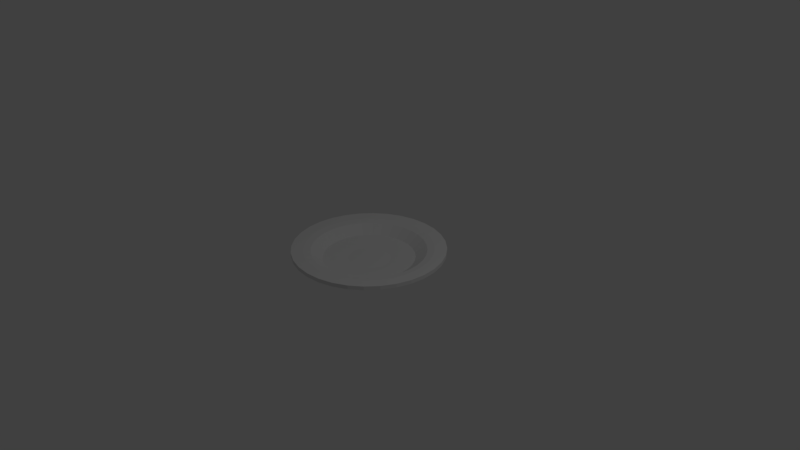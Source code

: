 # Source: Chuwa.blend  (saved by Blender 2.79.0; exported with 4.5.12 LTS)
import bpy
from mathutils import Matrix  # noqa: F401  (used for matrix-valued properties, if any)

bpy.ops.wm.read_factory_settings(use_empty=True)
scene = bpy.context.scene
scene.name = 'Scene'

# ---- collections
col_collection_1 = bpy.data.collections.new('Collection 1'); scene.collection.children.link(col_collection_1)

# ---- world
world_world = bpy.data.worlds.new('World'); scene.world = world_world
world_world.color = (0.05088, 0.05088, 0.05088)
world_world.use_sun_shadow = False
world_world.sun_shadow_jitter_overblur = 0.0
world_world.cycles.sampling_method = 'MANUAL'

# ---- cameras
cam_camera = bpy.data.cameras.new('Camera')
cam_camera.clip_end = 100.0
cam_camera.lens = 35.0
cam_camera.sensor_width = 32.0
cam_camera.sensor_height = 18.0
cam_camera.ortho_scale = 7.314
cam_camera.dof.focus_distance = 0.0
cam_camera.dof.aperture_fstop = 128.0

# ---- lights
light_lamp = bpy.data.lights.new('Lamp', 'POINT')
light_lamp.transmission_factor = 0.0
light_lamp.cutoff_distance = 30.0
light_lamp.energy = 100.0
light_lamp.shadow_buffer_clip_start = 1.001
light_lamp.shadow_soft_size = 0.1
light_lamp.shadow_maximum_resolution = 0.006
light_lamp.use_absolute_resolution = True

# ---- meshes
me_cylinder = bpy.data.meshes.new('Cylinder')
me_cylinder.from_pydata([(0.0, 1.0, 0.04882), (0.0, 1.0, 0.1), (0.1951, 0.9808, 0.04882), (0.1951, 0.9808, 0.1), (0.3827, 0.9239, 0.04882), (0.3827, 0.9239, 0.1), (0.5556, 0.8315, 0.04882), (0.5556, 0.8315, 0.1), (0.7071, 0.7071, 0.04882), (0.7071, 0.7071, 0.1), (0.8315, 0.5556, 0.04882), (0.8315, 0.5556, 0.1), (0.9239, 0.3827, 0.04882), (0.9239, 0.3827, 0.1), (0.9808, 0.1951, 0.04882), (0.9808, 0.1951, 0.1), (1.0, 7.55e-08, 0.04882), (1.0, 7.55e-08, 0.1), (0.9808, -0.1951, 0.04882), (0.9808, -0.1951, 0.1), (0.9239, -0.3827, 0.04882), (0.9239, -0.3827, 0.1), (0.8315, -0.5556, 0.04882), (0.8315, -0.5556, 0.1), (0.7071, -0.7071, 0.04882), (0.7071, -0.7071, 0.1), (0.5556, -0.8315, 0.04882), (0.5556, -0.8315, 0.1), (0.3827, -0.9239, 0.04882), (0.3827, -0.9239, 0.1), (0.1951, -0.9808, 0.04882), (0.1951, -0.9808, 0.1), (-3.258e-07, -1.0, 0.04882), (-3.258e-07, -1.0, 0.1), (-0.1951, -0.9808, 0.04882), (-0.1951, -0.9808, 0.1), (-0.3827, -0.9239, 0.04882), (-0.3827, -0.9239, 0.1), (-0.5556, -0.8315, 0.04882), (-0.5556, -0.8315, 0.1), (-0.7071, -0.7071, 0.04882), (-0.7071, -0.7071, 0.1), (-0.8315, -0.5556, 0.04882), (-0.8315, -0.5556, 0.1), (-0.9239, -0.3827, 0.04882), (-0.9239, -0.3827, 0.1), (-0.9808, -0.1951, 0.04882), (-0.9808, -0.1951, 0.1), (-1.0, 9.656e-07, 0.04882), (-1.0, 9.656e-07, 0.1), (-0.9808, 0.1951, 0.04882), (-0.9808, 0.1951, 0.1), (-0.9239, 0.3827, 0.04882), (-0.9239, 0.3827, 0.1), (-0.8315, 0.5556, 0.04882), (-0.8315, 0.5556, 0.1), (-0.7071, 0.7071, 0.04882), (-0.7071, 0.7071, 0.1), (-0.5556, 0.8315, 0.04882), (-0.5556, 0.8315, 0.1), (-0.3827, 0.9239, 0.04882), (-0.3827, 0.9239, 0.1), (-0.1951, 0.9808, 0.04882), (-0.1951, 0.9808, 0.1), (3.019e-08, 0.7483, 0.07467), (0.146, 0.7339, 0.07467), (0.2864, 0.6914, 0.07467), (0.4157, 0.6222, 0.07467), (0.5291, 0.5291, 0.07467), (0.6222, 0.4157, 0.07467), (0.6914, 0.2864, 0.07467), (0.7339, 0.146, 0.07467), (0.7483, 1.297e-07, 0.07467), (0.7339, -0.146, 0.07467), (0.6914, -0.2864, 0.07467), (0.6222, -0.4157, 0.07467), (0.5291, -0.5291, 0.07467), (0.4157, -0.6222, 0.07467), (0.2864, -0.6914, 0.07467), (0.146, -0.7339, 0.07467), (-2.136e-07, -0.7483, 0.07467), (-0.146, -0.7339, 0.07467), (-0.2864, -0.6914, 0.07467), (-0.4157, -0.6222, 0.07467), (-0.5291, -0.5291, 0.07467), (-0.6222, -0.4157, 0.07467), (-0.6914, -0.2864, 0.07467), (-0.7339, -0.146, 0.07467), (-0.7483, 7.957e-07, 0.07467), (-0.7339, 0.146, 0.07467), (-0.6914, 0.2864, 0.07467), (-0.6222, 0.4157, 0.07467), (-0.5291, 0.5291, 0.07467), (-0.4157, 0.6222, 0.07467), (-0.2864, 0.6914, 0.07467), (-0.146, 0.7339, 0.07467), (8.832e-08, 0.2762, -0.05646), (0.05387, 0.2708, -0.05646), (0.1057, 0.2551, -0.05646), (0.1534, 0.2296, -0.05646), (0.1953, 0.1953, -0.05646), (0.2296, 0.1534, -0.05646), (0.2551, 0.1057, -0.05646), (0.2708, 0.05387, -0.05646), (0.2762, 2.42e-07, -0.05646), (0.2708, -0.05387, -0.05646), (0.2551, -0.1057, -0.05646), (0.2296, -0.1534, -0.05646), (0.1953, -0.1953, -0.05646), (0.1534, -0.2296, -0.05646), (0.1057, -0.2551, -0.05646), (0.05387, -0.2708, -0.05646), (-1.661e-09, -0.2762, -0.05646), (-0.05387, -0.2708, -0.05646), (-0.1057, -0.2551, -0.05646), (-0.1534, -0.2296, -0.05646), (-0.1953, -0.1953, -0.05646), (-0.2296, -0.1534, -0.05646), (-0.2551, -0.1057, -0.05646), (-0.2708, -0.05387, -0.05646), (-0.2762, 4.878e-07, -0.05646), (-0.2708, 0.05388, -0.05646), (-0.2551, 0.1057, -0.05646), (-0.2296, 0.1534, -0.05646), (-0.1953, 0.1953, -0.05646), (-0.1534, 0.2296, -0.05646), (-0.1057, 0.2551, -0.05646), (-0.05387, 0.2708, -0.05646), (9.909e-08, 3.061e-07, -0.05646), (-0.2646, 0.6389, -0.1), (-0.3842, 0.575, -0.1), (-0.489, 0.489, -0.1), (-0.575, 0.3842, -0.1), (-0.6389, 0.2646, -0.1), (-0.6782, 0.1349, -0.1), (-0.6915, 7.626e-07, -0.1), (-0.6782, -0.1349, -0.1), (-0.6389, -0.2646, -0.1), (-0.575, -0.3842, -0.1), (-0.489, -0.489, -0.1), (-0.3842, -0.575, -0.1), (-0.2646, -0.6389, -0.1), (-0.1349, -0.6782, -0.1), (-1.904e-07, -0.6915, -0.1), (0.1349, -0.6782, -0.1), (0.2646, -0.6389, -0.1), (0.3842, -0.575, -0.1), (0.489, -0.489, -0.1), (0.575, -0.3842, -0.1), (0.6389, -0.2646, -0.1), (0.6782, -0.1349, -0.1), (0.6915, 1.471e-07, -0.1), (0.6782, 0.1349, -0.1), (0.6389, 0.2646, -0.1), (0.575, 0.3842, -0.1), (0.489, 0.489, -0.1), (0.3842, 0.575, -0.1), (0.2646, 0.6389, -0.1), (0.1349, 0.6782, -0.1), (3.495e-08, 0.6915, -0.1), (-0.1349, 0.6782, -0.1), (-0.1098, 0.2651, -0.07462), (-0.1594, 0.2386, -0.07462), (-0.2029, 0.2029, -0.07462), (-0.2386, 0.1594, -0.07462), (-0.2651, 0.1098, -0.07462), (-0.2814, 0.05598, -0.07462), (-0.2869, 5.002e-07, -0.07462), (-0.2814, -0.05598, -0.07462), (-0.2651, -0.1098, -0.07462), (-0.2386, -0.1594, -0.07462), (-0.2029, -0.2029, -0.07462), (-0.1594, -0.2386, -0.07462), (-0.1098, -0.2651, -0.07462), (-0.05598, -0.2814, -0.07462), (-2.251e-08, -0.2869, -0.07462), (0.05598, -0.2814, -0.07462), (0.1098, -0.2651, -0.07462), (0.1594, -0.2386, -0.07462), (0.2029, -0.2029, -0.07462), (0.2386, -0.1594, -0.07462), (0.2651, -0.1098, -0.07462), (0.2814, -0.05598, -0.07462), (0.2869, 2.449e-07, -0.07462), (0.2814, 0.05598, -0.07462), (0.2651, 0.1098, -0.07462), (0.2386, 0.1594, -0.07462), (0.2029, 0.2029, -0.07462), (0.1594, 0.2386, -0.07462), (0.1098, 0.2651, -0.07462), (0.05598, 0.2814, -0.07462), (7.098e-08, 0.2869, -0.07462), (-0.05598, 0.2814, -0.07462), (9.104e-08, 3.204e-07, -0.07462), (-0.1653, -0.8309, 0.0008518), (-0.7044, 0.4706, 0.0008518), (-0.7826, 0.3242, 0.0008518), (0.7044, 0.4706, 0.0008518), (0.599, 0.599, 0.0008518), (0.3242, -0.7826, 0.0008518), (0.4706, -0.7044, 0.0008518), (-0.8309, -0.1653, 0.0008518), (-0.7826, -0.3242, 0.0008518), (0.1653, 0.8309, 0.0008518), (1.631e-08, 0.8471, 0.0008518), (-0.1653, 0.8309, 0.0008518), (0.7826, -0.3242, 0.0008518), (0.8309, -0.1653, 0.0008518), (-0.4706, -0.7044, 0.0008518), (-0.599, 0.599, 0.0008518), (0.7826, 0.3242, 0.0008518), (0.1653, -0.8309, 0.0008518), (-0.8471, 8.645e-07, 0.0008518), (0.3242, 0.7826, 0.0008518), (0.7044, -0.4706, 0.0008518), (-0.599, -0.599, 0.0008518), (-0.4706, 0.7044, 0.0008518), (0.8309, 0.1653, 0.0008518), (-2.597e-07, -0.8471, 0.0008518), (-0.8309, 0.1653, 0.0008518), (0.4706, 0.7044, 0.0008518), (0.599, -0.599, 0.0008518), (-0.7044, -0.4706, 0.0008518), (-0.3242, 0.7826, 0.0008518), (0.8471, 1.105e-07, 0.0008518), (-0.3242, -0.7826, 0.0008518), (0.8416, 1.103e-07, 0.09237), (0.8254, -0.1642, 0.09237), (-0.1642, -0.8254, 0.09237), (-0.3221, -0.7776, 0.09237), (-0.7776, 0.3221, 0.09237), (-0.6998, 0.4676, 0.09237), (0.5951, 0.5951, 0.09237), (0.6998, 0.4676, 0.09237), (0.4676, -0.6998, 0.09237), (0.3221, -0.7776, 0.09237), (-0.7776, -0.3221, 0.09237), (-0.8254, -0.1642, 0.09237), (1.779e-08, 0.8416, 0.09237), (0.1642, 0.8254, 0.09237), (-0.1642, 0.8254, 0.09237), (0.7776, -0.3221, 0.09237), (-0.4676, -0.6998, 0.09237), (-0.5951, 0.5951, 0.09237), (0.7776, 0.3221, 0.09237), (0.1642, -0.8254, 0.09237), (-0.8416, 8.594e-07, 0.09237), (0.3221, 0.7776, 0.09237), (0.6998, -0.4676, 0.09237), (-0.5951, -0.5951, 0.09237), (-0.4676, 0.6998, 0.09237), (0.8254, 0.1642, 0.09237), (-2.564e-07, -0.8416, 0.09237), (-0.8254, 0.1642, 0.09237), (0.4676, 0.6998, 0.09237), (0.5951, -0.5951, 0.09237), (-0.6998, -0.4676, 0.09237), (-0.3221, 0.7776, 0.09237), (0.4477, -0.1854, -0.1), (0.4753, -0.09454, -0.1), (-0.4753, -0.09454, -0.1), (-0.4477, -0.1854, -0.1), (0.4846, 1.976e-07, -0.1), (-0.4029, -0.2692, -0.1), (0.4753, 0.09454, -0.1), (-0.3427, -0.3427, -0.1), (0.4477, 0.1854, -0.1), (-0.2692, -0.4029, -0.1), (0.4029, 0.2692, -0.1), (-0.1854, -0.4477, -0.1), (5.267e-08, 0.4846, -0.1), (-0.09454, 0.4753, -0.1), (0.3427, 0.3427, -0.1), (-0.09454, -0.4753, -0.1), (-0.1854, 0.4477, -0.1), (0.2692, 0.4029, -0.1), (-1.052e-07, -0.4846, -0.1), (-0.2692, 0.4029, -0.1), (0.1854, 0.4477, -0.1), (0.09454, -0.4753, -0.1), (-0.3427, 0.3427, -0.1), (0.09454, 0.4753, -0.1), (0.1854, -0.4477, -0.1), (-0.4029, 0.2692, -0.1), (0.2692, -0.4029, -0.1), (-0.4477, 0.1854, -0.1), (0.3427, -0.3427, -0.1), (-0.4753, 0.09454, -0.1), (0.4029, -0.2692, -0.1), (-0.4846, 6.29e-07, -0.1), (-0.5865, -0.1167, -0.03364), (-0.598, 6.979e-07, -0.03364), (0.5525, -0.2288, -0.03364), (0.4972, -0.3322, -0.03364), (-0.5865, 0.1167, -0.03364), (0.4229, -0.4229, -0.03364), (-0.5525, 0.2288, -0.03364), (0.3322, -0.4972, -0.03364), (-0.4972, 0.3322, -0.03364), (0.2288, -0.5525, -0.03364), (5.877e-08, 0.598, -0.03364), (0.1167, 0.5865, -0.03364), (-0.4229, 0.4229, -0.03364), (0.1167, -0.5865, -0.03364), (0.2288, 0.5525, -0.03364), (-0.3322, 0.4972, -0.03364), (-1.361e-07, -0.598, -0.03364), (0.3322, 0.4972, -0.03364), (-0.2288, 0.5525, -0.03364), (-0.1167, -0.5865, -0.03364), (0.4229, 0.4229, -0.03364), (-0.1167, 0.5865, -0.03364), (-0.2288, -0.5525, -0.03364), (0.4972, 0.3322, -0.03364), (-0.3322, -0.4972, -0.03364), (0.5525, 0.2288, -0.03364), (-0.4229, -0.4229, -0.03364), (0.5865, 0.1167, -0.03364), (-0.4972, -0.3322, -0.03364), (0.598, 1.656e-07, -0.03364), (-0.5525, -0.2288, -0.03364), (0.5865, -0.1167, -0.03364)], [], [(0, 1, 3, 2), (2, 3, 5, 4), (4, 5, 7, 6), (6, 7, 9, 8), (8, 9, 11, 10), (10, 11, 13, 12), (12, 13, 15, 14), (14, 15, 17, 16), (16, 17, 19, 18), (18, 19, 21, 20), (20, 21, 23, 22), (22, 23, 25, 24), (24, 25, 27, 26), (26, 27, 29, 28), (28, 29, 31, 30), (30, 31, 33, 32), (32, 33, 35, 34), (34, 35, 37, 36), (36, 37, 39, 38), (38, 39, 41, 40), (40, 41, 43, 42), (42, 43, 45, 44), (44, 45, 47, 46), (46, 47, 49, 48), (48, 49, 51, 50), (50, 51, 53, 52), (52, 53, 55, 54), (54, 55, 57, 56), (56, 57, 59, 58), (58, 59, 61, 60), (227, 226, 72, 73), (60, 61, 63, 62), (62, 63, 1, 0), (194, 225, 141, 142), (291, 290, 119, 120), (229, 228, 81, 82), (231, 230, 90, 91), (233, 232, 68, 69), (235, 234, 77, 78), (237, 236, 86, 87), (239, 238, 64, 65), (238, 240, 95, 64), (241, 227, 73, 74), (242, 229, 82, 83), (243, 231, 91, 92), (244, 233, 69, 70), (245, 235, 78, 79), (246, 237, 87, 88), (247, 239, 65, 66), (248, 241, 74, 75), (249, 242, 83, 84), (250, 243, 92, 93), (251, 244, 70, 71), (252, 245, 79, 80), (253, 246, 88, 89), (254, 247, 66, 67), (255, 248, 75, 76), (256, 249, 84, 85), (257, 250, 93, 94), (226, 251, 71, 72), (228, 252, 80, 81), (230, 253, 89, 90), (232, 254, 67, 68), (234, 255, 76, 77), (236, 256, 85, 86), (240, 257, 94, 95), (123, 122, 128), (293, 292, 106, 107), (294, 291, 120, 121), (295, 293, 107, 108), (296, 294, 121, 122), (297, 295, 108, 109), (298, 296, 122, 123), (299, 297, 109, 110), (301, 300, 96, 97), (302, 298, 123, 124), (303, 299, 110, 111), (304, 301, 97, 98), (305, 302, 124, 125), (306, 303, 111, 112), (307, 304, 98, 99), (308, 305, 125, 126), (309, 306, 112, 113), (310, 307, 99, 100), (311, 308, 126, 127), (312, 309, 113, 114), (313, 310, 100, 101), (300, 311, 127, 96), (314, 312, 114, 115), (315, 313, 101, 102), (316, 314, 115, 116), (317, 315, 102, 103), (318, 316, 116, 117), (319, 317, 103, 104), (320, 318, 117, 118), (321, 319, 104, 105), (290, 320, 118, 119), (292, 321, 105, 106), (222, 202, 137, 138), (110, 109, 128), (97, 96, 128), (124, 123, 128), (111, 110, 128), (98, 97, 128), (125, 124, 128), (112, 111, 128), (99, 98, 128), (126, 125, 128), (113, 112, 128), (100, 99, 128), (127, 126, 128), (114, 113, 128), (101, 100, 128), (96, 127, 128), (115, 114, 128), (102, 101, 128), (116, 115, 128), (103, 102, 128), (117, 116, 128), (104, 103, 128), (118, 117, 128), (105, 104, 128), (119, 118, 128), (106, 105, 128), (120, 119, 128), (107, 106, 128), (121, 120, 128), (108, 107, 128), (122, 121, 128), (109, 108, 128), (221, 200, 146, 147), (220, 198, 155, 156), (219, 196, 133, 134), (218, 194, 142, 143), (217, 224, 151, 152), (216, 223, 129, 130), (215, 222, 138, 139), (214, 221, 147, 148), (213, 220, 156, 157), (212, 219, 134, 135), (211, 218, 143, 144), (210, 217, 152, 153), (209, 216, 130, 131), (208, 215, 139, 140), (206, 214, 148, 149), (203, 213, 157, 158), (201, 212, 135, 136), (199, 211, 144, 145), (197, 210, 153, 154), (195, 209, 131, 132), (225, 208, 140, 141), (207, 206, 149, 150), (205, 204, 159, 160), (204, 203, 158, 159), (202, 201, 136, 137), (200, 199, 145, 146), (198, 197, 154, 155), (196, 195, 132, 133), (259, 258, 181, 182), (223, 205, 160, 129), (224, 207, 150, 151), (171, 170, 193), (261, 260, 168, 169), (262, 259, 182, 183), (263, 261, 169, 170), (264, 262, 183, 184), (265, 263, 170, 171), (266, 264, 184, 185), (267, 265, 171, 172), (268, 266, 185, 186), (269, 267, 172, 173), (271, 270, 191, 192), (272, 268, 186, 187), (273, 269, 173, 174), (274, 271, 192, 161), (275, 272, 187, 188), (276, 273, 174, 175), (277, 274, 161, 162), (278, 275, 188, 189), (279, 276, 175, 176), (280, 277, 162, 163), (281, 278, 189, 190), (282, 279, 176, 177), (283, 280, 163, 164), (270, 281, 190, 191), (284, 282, 177, 178), (285, 283, 164, 165), (286, 284, 178, 179), (287, 285, 165, 166), (288, 286, 179, 180), (289, 287, 166, 167), (258, 288, 180, 181), (260, 289, 167, 168), (24, 26, 200, 221), (184, 183, 193), (188, 187, 193), (170, 169, 193), (183, 182, 193), (189, 188, 193), (169, 168, 193), (182, 181, 193), (190, 189, 193), (168, 167, 193), (181, 180, 193), (191, 190, 193), (167, 166, 193), (180, 179, 193), (166, 165, 193), (179, 178, 193), (165, 164, 193), (178, 177, 193), (164, 163, 193), (177, 176, 193), (163, 162, 193), (176, 175, 193), (162, 161, 193), (175, 174, 193), (161, 192, 193), (174, 173, 193), (187, 186, 193), (192, 191, 193), (173, 172, 193), (186, 185, 193), (172, 171, 193), (185, 184, 193), (6, 8, 198, 220), (50, 52, 196, 219), (32, 34, 194, 218), (14, 16, 224, 217), (58, 60, 223, 216), (40, 42, 222, 215), (22, 24, 221, 214), (4, 6, 220, 213), (48, 50, 219, 212), (30, 32, 218, 211), (12, 14, 217, 210), (56, 58, 216, 209), (38, 40, 215, 208), (20, 22, 214, 206), (2, 4, 213, 203), (46, 48, 212, 201), (28, 30, 211, 199), (10, 12, 210, 197), (54, 56, 209, 195), (36, 38, 208, 225), (18, 20, 206, 207), (62, 0, 204, 205), (0, 2, 203, 204), (44, 46, 201, 202), (26, 28, 199, 200), (8, 10, 197, 198), (52, 54, 195, 196), (60, 62, 205, 223), (16, 18, 207, 224), (42, 44, 202, 222), (34, 36, 225, 194), (63, 61, 257, 240), (45, 43, 256, 236), (27, 25, 255, 234), (9, 7, 254, 232), (53, 51, 253, 230), (35, 33, 252, 228), (17, 15, 251, 226), (61, 59, 250, 257), (43, 41, 249, 256), (25, 23, 248, 255), (7, 5, 247, 254), (51, 49, 246, 253), (33, 31, 245, 252), (15, 13, 244, 251), (59, 57, 243, 250), (41, 39, 242, 249), (23, 21, 241, 248), (5, 3, 239, 247), (49, 47, 237, 246), (31, 29, 235, 245), (13, 11, 233, 244), (57, 55, 231, 243), (39, 37, 229, 242), (21, 19, 227, 241), (1, 63, 240, 238), (3, 1, 238, 239), (47, 45, 236, 237), (29, 27, 234, 235), (11, 9, 232, 233), (55, 53, 230, 231), (37, 35, 228, 229), (19, 17, 226, 227), (136, 135, 289, 260), (149, 148, 288, 258), (135, 134, 287, 289), (148, 147, 286, 288), (134, 133, 285, 287), (147, 146, 284, 286), (133, 132, 283, 285), (146, 145, 282, 284), (159, 158, 281, 270), (132, 131, 280, 283), (145, 144, 279, 282), (158, 157, 278, 281), (131, 130, 277, 280), (144, 143, 276, 279), (157, 156, 275, 278), (130, 129, 274, 277), (143, 142, 273, 276), (156, 155, 272, 275), (129, 160, 271, 274), (142, 141, 269, 273), (155, 154, 268, 272), (160, 159, 270, 271), (141, 140, 267, 269), (154, 153, 266, 268), (140, 139, 265, 267), (153, 152, 264, 266), (139, 138, 263, 265), (152, 151, 262, 264), (138, 137, 261, 263), (151, 150, 259, 262), (137, 136, 260, 261), (150, 149, 258, 259), (74, 73, 321, 292), (87, 86, 320, 290), (73, 72, 319, 321), (86, 85, 318, 320), (72, 71, 317, 319), (85, 84, 316, 318), (71, 70, 315, 317), (84, 83, 314, 316), (70, 69, 313, 315), (83, 82, 312, 314), (64, 95, 311, 300), (69, 68, 310, 313), (82, 81, 309, 312), (95, 94, 308, 311), (68, 67, 307, 310), (81, 80, 306, 309), (94, 93, 305, 308), (67, 66, 304, 307), (80, 79, 303, 306), (93, 92, 302, 305), (66, 65, 301, 304), (79, 78, 299, 303), (92, 91, 298, 302), (65, 64, 300, 301), (78, 77, 297, 299), (91, 90, 296, 298), (77, 76, 295, 297), (90, 89, 294, 296), (76, 75, 293, 295), (89, 88, 291, 294), (75, 74, 292, 293), (88, 87, 290, 291)])
_uv = me_cylinder.uv_layers.new(name='UVMap')
_uv.uv.foreach_set('vector', [0.1184, 0.09145, 0.1086, 0.08, 0.1562, 0.04632, 0.1636, 0.05947, 0.1636, 0.05947, 0.1562, 0.04632, 0.2094, 0.02258, 0.2141, 0.03692, 0.2141, 0.03692, 0.2094, 0.02258, 0.2663, 0.009687, 0.2681, 0.02467, 0.2681, 0.02467, 0.2663, 0.009687, 0.3246, 0.008136, 0.3235, 0.02319, 0.3235, 0.02319, 0.3246, 0.008136, 0.3821, 0.01799, 0.378, 0.03253, 0.378, 0.03253, 0.3821, 0.01799, 0.4365, 0.03886, 0.4297, 0.05233, 0.4297, 0.05233, 0.4365, 0.03886, 0.4859, 0.06996, 0.4766, 0.08184, 0.4766, 0.08184, 0.4859, 0.06996, 0.5282, 0.1101, 0.5167, 0.1199, 0.5167, 0.1199, 0.5282, 0.1101, 0.5619, 0.1577, 0.5487, 0.1651, 0.5487, 0.1651, 0.5619, 0.1577, 0.5856, 0.211, 0.5713, 0.2157, 0.5713, 0.2157, 0.5856, 0.211, 0.5985, 0.2678, 0.5835, 0.2696, 0.5835, 0.2696, 0.5985, 0.2678, 0.6, 0.3261, 0.585, 0.325, 0.585, 0.325, 0.6, 0.3261, 0.5902, 0.3836, 0.5757, 0.3795, 0.5757, 0.3795, 0.5902, 0.3836, 0.5693, 0.4381, 0.5559, 0.4312, 0.5559, 0.4312, 0.5693, 0.4381, 0.5382, 0.4874, 0.5263, 0.4781, 0.5263, 0.4781, 0.5382, 0.4874, 0.4981, 0.5297, 0.4883, 0.5182, 0.4883, 0.5182, 0.4981, 0.5297, 0.4505, 0.5634, 0.4431, 0.5502, 0.4431, 0.5502, 0.4505, 0.5634, 0.3972, 0.5871, 0.3925, 0.5728, 0.3925, 0.5728, 0.3972, 0.5871, 0.3404, 0.6, 0.3385, 0.585, 0.3385, 0.585, 0.3404, 0.6, 0.2821, 0.6016, 0.2832, 0.5865, 0.2832, 0.5865, 0.2821, 0.6016, 0.2246, 0.5917, 0.2286, 0.5772, 0.2286, 0.5772, 0.2246, 0.5917, 0.1701, 0.5708, 0.177, 0.5574, 0.177, 0.5574, 0.1701, 0.5708, 0.1208, 0.5397, 0.1301, 0.5279, 0.1301, 0.5279, 0.1208, 0.5397, 0.07848, 0.4996, 0.08994, 0.4898, 0.08994, 0.4898, 0.07848, 0.4996, 0.04481, 0.452, 0.05796, 0.4446, 0.05796, 0.4446, 0.04481, 0.452, 0.02107, 0.3987, 0.03541, 0.394, 0.03541, 0.394, 0.02107, 0.3987, 0.008176, 0.3419, 0.02316, 0.3401, 0.02316, 0.3401, 0.008176, 0.3419, 0.006626, 0.2836, 0.02168, 0.2847, 0.02168, 0.2847, 0.006626, 0.2836, 0.01648, 0.2261, 0.03102, 0.2302, 0.03102, 0.2302, 0.01648, 0.2261, 0.03735, 0.1716, 0.05082, 0.1785, 0.8188, 0.5003, 0.8583, 0.5251, 0.8418, 0.5463, 0.8068, 0.5242, 0.05082, 0.1785, 0.03735, 0.1716, 0.06845, 0.1223, 0.08033, 0.1316, 0.08033, 0.1316, 0.06845, 0.1223, 0.1086, 0.08, 0.1184, 0.09145, 0.4205, 0.5112, 0.378, 0.5301, 0.3619, 0.4818, 0.3953, 0.467, 0.6139, 0.8394, 0.5912, 0.8177, 0.6563, 0.7613, 0.6668, 0.7713, 0.483, 0.65, 0.4997, 0.6064, 0.5236, 0.6185, 0.5088, 0.6571, 0.6953, 0.9502, 0.6494, 0.9423, 0.6565, 0.9165, 0.6973, 0.9235, 0.938, 0.6379, 0.9483, 0.6833, 0.9218, 0.6866, 0.9126, 0.6463, 0.5947, 0.5062, 0.6373, 0.4872, 0.6457, 0.5127, 0.6079, 0.5295, 0.5325, 0.8687, 0.5056, 0.8306, 0.5289, 0.8174, 0.5528, 0.8512, 0.925, 0.8195, 0.9002, 0.8589, 0.879, 0.8424, 0.9011, 0.8074, 0.9002, 0.8589, 0.8681, 0.8927, 0.8506, 0.8725, 0.879, 0.8424, 0.7753, 0.4836, 0.8188, 0.5003, 0.8068, 0.5242, 0.7682, 0.5094, 0.4751, 0.6959, 0.483, 0.65, 0.5088, 0.6571, 0.5018, 0.6979, 0.7419, 0.949, 0.6953, 0.9502, 0.6973, 0.9235, 0.7386, 0.9224, 0.9191, 0.5953, 0.938, 0.6379, 0.9126, 0.6463, 0.8958, 0.6085, 0.5566, 0.5332, 0.5947, 0.5062, 0.6079, 0.5295, 0.5741, 0.5534, 0.5664, 0.9008, 0.5325, 0.8687, 0.5528, 0.8512, 0.5828, 0.8796, 0.9417, 0.7759, 0.925, 0.8195, 0.9011, 0.8074, 0.9159, 0.7688, 0.7293, 0.4757, 0.7753, 0.4836, 0.7682, 0.5094, 0.7274, 0.5024, 0.4763, 0.7426, 0.4751, 0.6959, 0.5018, 0.6979, 0.5029, 0.7393, 0.7874, 0.9386, 0.7419, 0.949, 0.7386, 0.9224, 0.779, 0.9132, 0.8921, 0.5572, 0.9191, 0.5953, 0.8958, 0.6085, 0.8719, 0.5747, 0.5245, 0.567, 0.5566, 0.5332, 0.5741, 0.5534, 0.5456, 0.5835, 0.6058, 0.9256, 0.5664, 0.9008, 0.5828, 0.8796, 0.6179, 0.9017, 0.9496, 0.73, 0.9417, 0.7759, 0.9159, 0.7688, 0.9229, 0.728, 0.6827, 0.4769, 0.7293, 0.4757, 0.7274, 0.5024, 0.686, 0.5035, 0.4866, 0.788, 0.4763, 0.7426, 0.5029, 0.7393, 0.5121, 0.7796, 0.83, 0.9197, 0.7874, 0.9386, 0.779, 0.9132, 0.8168, 0.8964, 0.8583, 0.5251, 0.8921, 0.5572, 0.8719, 0.5747, 0.8418, 0.5463, 0.4997, 0.6064, 0.5245, 0.567, 0.5456, 0.5835, 0.5236, 0.6185, 0.6494, 0.9423, 0.6058, 0.9256, 0.6179, 0.9017, 0.6565, 0.9165, 0.9483, 0.6833, 0.9496, 0.73, 0.9229, 0.728, 0.9218, 0.6866, 0.6373, 0.4872, 0.6827, 0.4769, 0.686, 0.5035, 0.6457, 0.5127, 0.5056, 0.8306, 0.4866, 0.788, 0.5121, 0.7796, 0.5289, 0.8174, 0.8681, 0.8927, 0.83, 0.9197, 0.8168, 0.8964, 0.8506, 0.8725, 0.707, 0.7868, 0.6926, 0.7843, 0.7123, 0.7129, 0.7239, 0.5532, 0.7549, 0.5585, 0.732, 0.6416, 0.7177, 0.6391, 0.6405, 0.8561, 0.6139, 0.8394, 0.6668, 0.7713, 0.6791, 0.7791, 0.6925, 0.554, 0.7239, 0.5532, 0.7177, 0.6391, 0.7032, 0.6395, 0.6698, 0.8674, 0.6405, 0.8561, 0.6791, 0.7791, 0.6926, 0.7843, 0.6619, 0.5609, 0.6925, 0.554, 0.7032, 0.6395, 0.6891, 0.6427, 0.7008, 0.8727, 0.6698, 0.8674, 0.6926, 0.7843, 0.707, 0.7868, 0.6332, 0.5736, 0.6619, 0.5609, 0.6891, 0.6427, 0.6758, 0.6486, 0.8555, 0.7848, 0.8388, 0.8114, 0.7707, 0.7584, 0.7785, 0.7462, 0.7322, 0.8719, 0.7008, 0.8727, 0.707, 0.7868, 0.7215, 0.7864, 0.6075, 0.5918, 0.6332, 0.5736, 0.6758, 0.6486, 0.6639, 0.6569, 0.8668, 0.7555, 0.8555, 0.7848, 0.7785, 0.7462, 0.7837, 0.7326, 0.7628, 0.865, 0.7322, 0.8719, 0.7215, 0.7864, 0.7356, 0.7832, 0.5859, 0.6145, 0.6075, 0.5918, 0.6639, 0.6569, 0.6539, 0.6674, 0.8721, 0.7245, 0.8668, 0.7555, 0.7837, 0.7326, 0.7862, 0.7183, 0.7915, 0.8522, 0.7628, 0.865, 0.7356, 0.7832, 0.7489, 0.7773, 0.5691, 0.6411, 0.5859, 0.6145, 0.6539, 0.6674, 0.6462, 0.6797, 0.8713, 0.6931, 0.8721, 0.7245, 0.7862, 0.7183, 0.7858, 0.7038, 0.8171, 0.8341, 0.7915, 0.8522, 0.7489, 0.7773, 0.7607, 0.769, 0.5579, 0.6704, 0.5691, 0.6411, 0.6462, 0.6797, 0.641, 0.6933, 0.8644, 0.6625, 0.8713, 0.6931, 0.7858, 0.7038, 0.7826, 0.6897, 0.8388, 0.8114, 0.8171, 0.8341, 0.7607, 0.769, 0.7707, 0.7584, 0.5525, 0.7014, 0.5579, 0.6704, 0.641, 0.6933, 0.6385, 0.7076, 0.8516, 0.6338, 0.8644, 0.6625, 0.7826, 0.6897, 0.7767, 0.6764, 0.5534, 0.7328, 0.5525, 0.7014, 0.6385, 0.7076, 0.6389, 0.7221, 0.8335, 0.6081, 0.8516, 0.6338, 0.7767, 0.6764, 0.7684, 0.6645, 0.5603, 0.7634, 0.5534, 0.7328, 0.6389, 0.7221, 0.6421, 0.7362, 0.8107, 0.5865, 0.8335, 0.6081, 0.7684, 0.6645, 0.7578, 0.6545, 0.573, 0.7921, 0.5603, 0.7634, 0.6421, 0.7362, 0.648, 0.7495, 0.7842, 0.5697, 0.8107, 0.5865, 0.7578, 0.6545, 0.7456, 0.6468, 0.5912, 0.8177, 0.573, 0.7921, 0.648, 0.7495, 0.6563, 0.7613, 0.7549, 0.5585, 0.7842, 0.5697, 0.7456, 0.6468, 0.732, 0.6416, 0.2403, 0.5336, 0.1969, 0.5169, 0.2196, 0.4714, 0.2537, 0.4845, 0.6758, 0.6486, 0.6891, 0.6427, 0.7123, 0.7129, 0.7785, 0.7462, 0.7707, 0.7584, 0.7123, 0.7129, 0.7215, 0.7864, 0.707, 0.7868, 0.7123, 0.7129, 0.6639, 0.6569, 0.6758, 0.6486, 0.7123, 0.7129, 0.7837, 0.7326, 0.7785, 0.7462, 0.7123, 0.7129, 0.7356, 0.7832, 0.7215, 0.7864, 0.7123, 0.7129, 0.6539, 0.6674, 0.6639, 0.6569, 0.7123, 0.7129, 0.7862, 0.7183, 0.7837, 0.7326, 0.7123, 0.7129, 0.7489, 0.7773, 0.7356, 0.7832, 0.7123, 0.7129, 0.6462, 0.6797, 0.6539, 0.6674, 0.7123, 0.7129, 0.7858, 0.7038, 0.7862, 0.7183, 0.7123, 0.7129, 0.7607, 0.769, 0.7489, 0.7773, 0.7123, 0.7129, 0.641, 0.6933, 0.6462, 0.6797, 0.7123, 0.7129, 0.7826, 0.6897, 0.7858, 0.7038, 0.7123, 0.7129, 0.7707, 0.7584, 0.7607, 0.769, 0.7123, 0.7129, 0.6385, 0.7076, 0.641, 0.6933, 0.7123, 0.7129, 0.7767, 0.6764, 0.7826, 0.6897, 0.7123, 0.7129, 0.6389, 0.7221, 0.6385, 0.7076, 0.7123, 0.7129, 0.7684, 0.6645, 0.7767, 0.6764, 0.7123, 0.7129, 0.6421, 0.7362, 0.6389, 0.7221, 0.7123, 0.7129, 0.7578, 0.6545, 0.7684, 0.6645, 0.7123, 0.7129, 0.648, 0.7495, 0.6421, 0.7362, 0.7123, 0.7129, 0.7456, 0.6468, 0.7578, 0.6545, 0.7123, 0.7129, 0.6563, 0.7613, 0.648, 0.7495, 0.7123, 0.7129, 0.732, 0.6416, 0.7456, 0.6468, 0.7123, 0.7129, 0.6668, 0.7713, 0.6563, 0.7613, 0.7123, 0.7129, 0.7177, 0.6391, 0.732, 0.6416, 0.7123, 0.7129, 0.6791, 0.7791, 0.6668, 0.7713, 0.7123, 0.7129, 0.7032, 0.6395, 0.7177, 0.6391, 0.7123, 0.7129, 0.6926, 0.7843, 0.6791, 0.7791, 0.7123, 0.7129, 0.6891, 0.6427, 0.7032, 0.6395, 0.7123, 0.7129, 0.54, 0.3221, 0.5321, 0.3679, 0.483, 0.3545, 0.4892, 0.3185, 0.274, 0.06935, 0.3205, 0.06816, 0.317, 0.119, 0.2804, 0.1199, 0.09698, 0.422, 0.07808, 0.3795, 0.1264, 0.3634, 0.1412, 0.3968, 0.4585, 0.4844, 0.4205, 0.5112, 0.3953, 0.467, 0.4251, 0.4459, 0.4491, 0.1176, 0.4829, 0.1497, 0.4444, 0.183, 0.418, 0.1579, 0.07456, 0.2418, 0.09125, 0.1984, 0.1368, 0.2211, 0.1237, 0.2552, 0.2861, 0.5415, 0.2403, 0.5336, 0.2537, 0.4845, 0.2897, 0.4907, 0.5388, 0.2756, 0.54, 0.3221, 0.4892, 0.3185, 0.4883, 0.282, 0.2287, 0.07959, 0.274, 0.06935, 0.2804, 0.1199, 0.2448, 0.1279, 0.1238, 0.46, 0.09698, 0.422, 0.1412, 0.3968, 0.1622, 0.4267, 0.4906, 0.4507, 0.4585, 0.4844, 0.4251, 0.4459, 0.4503, 0.4195, 0.4098, 0.09276, 0.4491, 0.1176, 0.418, 0.1579, 0.3871, 0.1383, 0.06665, 0.2876, 0.07456, 0.2418, 0.1237, 0.2552, 0.1174, 0.2912, 0.3326, 0.5403, 0.2861, 0.5415, 0.2897, 0.4907, 0.3262, 0.4898, 0.5286, 0.2302, 0.5388, 0.2756, 0.4883, 0.282, 0.4803, 0.2463, 0.1862, 0.09849, 0.2287, 0.07959, 0.2448, 0.1279, 0.2114, 0.1427, 0.1575, 0.4921, 0.1238, 0.46, 0.1622, 0.4267, 0.1887, 0.4518, 0.5154, 0.4113, 0.4906, 0.4507, 0.4503, 0.4195, 0.4699, 0.3886, 0.3664, 0.07607, 0.4098, 0.09276, 0.3871, 0.1383, 0.353, 0.1252, 0.06784, 0.3341, 0.06665, 0.2876, 0.1174, 0.2912, 0.1184, 0.3277, 0.378, 0.5301, 0.3326, 0.5403, 0.3262, 0.4898, 0.3619, 0.4818, 0.5097, 0.1877, 0.5286, 0.2302, 0.4803, 0.2463, 0.4655, 0.2129, 0.1161, 0.159, 0.1481, 0.1253, 0.1815, 0.1638, 0.1563, 0.1902, 0.1481, 0.1253, 0.1862, 0.09849, 0.2114, 0.1427, 0.1815, 0.1638, 0.1969, 0.5169, 0.1575, 0.4921, 0.1887, 0.4518, 0.2196, 0.4714, 0.5321, 0.3679, 0.5154, 0.4113, 0.4699, 0.3886, 0.483, 0.3545, 0.3205, 0.06816, 0.3664, 0.07607, 0.353, 0.1252, 0.317, 0.119, 0.07808, 0.3795, 0.06784, 0.3341, 0.1184, 0.3277, 0.1264, 0.3634, 0.417, 0.2404, 0.4274, 0.2638, 0.3765, 0.2807, 0.3704, 0.2669, 0.09125, 0.1984, 0.1161, 0.159, 0.1563, 0.1902, 0.1368, 0.2211, 0.4829, 0.1497, 0.5097, 0.1877, 0.4655, 0.2129, 0.4444, 0.183, 0.2977, 0.3817, 0.2828, 0.3791, 0.3033, 0.3048, 0.2446, 0.4216, 0.2229, 0.4079, 0.2559, 0.3656, 0.2687, 0.3737, 0.4023, 0.2195, 0.417, 0.2404, 0.3704, 0.2669, 0.3617, 0.2545, 0.2685, 0.4308, 0.2446, 0.4216, 0.2687, 0.3737, 0.2828, 0.3791, 0.3837, 0.2018, 0.4023, 0.2195, 0.3617, 0.2545, 0.3508, 0.2441, 0.2937, 0.4352, 0.2685, 0.4308, 0.2828, 0.3791, 0.2977, 0.3817, 0.3621, 0.1881, 0.3837, 0.2018, 0.3508, 0.2441, 0.338, 0.236, 0.3193, 0.4346, 0.2937, 0.4352, 0.2977, 0.3817, 0.3128, 0.3813, 0.3382, 0.1789, 0.3621, 0.1881, 0.338, 0.236, 0.3239, 0.2306, 0.3443, 0.4289, 0.3193, 0.4346, 0.3128, 0.3813, 0.3275, 0.378, 0.2003, 0.2244, 0.218, 0.2059, 0.253, 0.2465, 0.2426, 0.2574, 0.3129, 0.1745, 0.3382, 0.1789, 0.3239, 0.2306, 0.309, 0.228, 0.3678, 0.4186, 0.3443, 0.4289, 0.3275, 0.378, 0.3413, 0.3719, 0.1866, 0.2461, 0.2003, 0.2244, 0.2426, 0.2574, 0.2345, 0.2702, 0.2873, 0.1751, 0.3129, 0.1745, 0.309, 0.228, 0.2939, 0.2284, 0.3887, 0.4038, 0.3678, 0.4186, 0.3413, 0.3719, 0.3537, 0.3632, 0.1774, 0.27, 0.1866, 0.2461, 0.2345, 0.2702, 0.2291, 0.2843, 0.2623, 0.1808, 0.2873, 0.1751, 0.2939, 0.2284, 0.2792, 0.2317, 0.4064, 0.3852, 0.3887, 0.4038, 0.3537, 0.3632, 0.3641, 0.3523, 0.173, 0.2952, 0.1774, 0.27, 0.2291, 0.2843, 0.2265, 0.2992, 0.2389, 0.1911, 0.2623, 0.1808, 0.2792, 0.2317, 0.2654, 0.2378, 0.4201, 0.3636, 0.4064, 0.3852, 0.3641, 0.3523, 0.3722, 0.3395, 0.1736, 0.3209, 0.173, 0.2952, 0.2265, 0.2992, 0.2268, 0.3143, 0.218, 0.2059, 0.2389, 0.1911, 0.2654, 0.2378, 0.253, 0.2465, 0.4293, 0.3397, 0.4201, 0.3636, 0.3722, 0.3395, 0.3776, 0.3254, 0.1792, 0.3458, 0.1736, 0.3209, 0.2268, 0.3143, 0.2302, 0.329, 0.4337, 0.3145, 0.4293, 0.3397, 0.3776, 0.3254, 0.3802, 0.3105, 0.1896, 0.3693, 0.1792, 0.3458, 0.2302, 0.329, 0.2363, 0.3428, 0.433, 0.2888, 0.4337, 0.3145, 0.3802, 0.3105, 0.3798, 0.2954, 0.2044, 0.3902, 0.1896, 0.3693, 0.2363, 0.3428, 0.245, 0.3552, 0.4274, 0.2638, 0.433, 0.2888, 0.3798, 0.2954, 0.3765, 0.2807, 0.2229, 0.4079, 0.2044, 0.3902, 0.245, 0.3552, 0.2559, 0.3656, 0.585, 0.325, 0.5757, 0.3795, 0.5321, 0.3679, 0.54, 0.3221, 0.3508, 0.2441, 0.3617, 0.2545, 0.3033, 0.3048, 0.2939, 0.2284, 0.309, 0.228, 0.3033, 0.3048, 0.2828, 0.3791, 0.2687, 0.3737, 0.3033, 0.3048, 0.3617, 0.2545, 0.3704, 0.2669, 0.3033, 0.3048, 0.2792, 0.2317, 0.2939, 0.2284, 0.3033, 0.3048, 0.2687, 0.3737, 0.2559, 0.3656, 0.3033, 0.3048, 0.3704, 0.2669, 0.3765, 0.2807, 0.3033, 0.3048, 0.2654, 0.2378, 0.2792, 0.2317, 0.3033, 0.3048, 0.2559, 0.3656, 0.245, 0.3552, 0.3033, 0.3048, 0.3765, 0.2807, 0.3798, 0.2954, 0.3033, 0.3048, 0.253, 0.2465, 0.2654, 0.2378, 0.3033, 0.3048, 0.245, 0.3552, 0.2363, 0.3428, 0.3033, 0.3048, 0.3798, 0.2954, 0.3802, 0.3105, 0.3033, 0.3048, 0.2363, 0.3428, 0.2302, 0.329, 0.3033, 0.3048, 0.3802, 0.3105, 0.3776, 0.3254, 0.3033, 0.3048, 0.2302, 0.329, 0.2268, 0.3143, 0.3033, 0.3048, 0.3776, 0.3254, 0.3722, 0.3395, 0.3033, 0.3048, 0.2268, 0.3143, 0.2265, 0.2992, 0.3033, 0.3048, 0.3722, 0.3395, 0.3641, 0.3523, 0.3033, 0.3048, 0.2265, 0.2992, 0.2291, 0.2843, 0.3033, 0.3048, 0.3641, 0.3523, 0.3537, 0.3632, 0.3033, 0.3048, 0.2291, 0.2843, 0.2345, 0.2702, 0.3033, 0.3048, 0.3537, 0.3632, 0.3413, 0.3719, 0.3033, 0.3048, 0.2345, 0.2702, 0.2426, 0.2574, 0.3033, 0.3048, 0.3413, 0.3719, 0.3275, 0.378, 0.3033, 0.3048, 0.309, 0.228, 0.3239, 0.2306, 0.3033, 0.3048, 0.2426, 0.2574, 0.253, 0.2465, 0.3033, 0.3048, 0.3275, 0.378, 0.3128, 0.3813, 0.3033, 0.3048, 0.3239, 0.2306, 0.338, 0.236, 0.3033, 0.3048, 0.3128, 0.3813, 0.2977, 0.3817, 0.3033, 0.3048, 0.338, 0.236, 0.3508, 0.2441, 0.3033, 0.3048, 0.2681, 0.02467, 0.3235, 0.02319, 0.3205, 0.06816, 0.274, 0.06935, 0.05796, 0.4446, 0.03541, 0.394, 0.07808, 0.3795, 0.09698, 0.422, 0.4883, 0.5182, 0.4431, 0.5502, 0.4205, 0.5112, 0.4585, 0.4844, 0.4766, 0.08184, 0.5167, 0.1199, 0.4829, 0.1497, 0.4491, 0.1176, 0.03102, 0.2302, 0.05082, 0.1785, 0.09125, 0.1984, 0.07456, 0.2418, 0.2832, 0.5865, 0.2286, 0.5772, 0.2403, 0.5336, 0.2861, 0.5415, 0.5835, 0.2696, 0.585, 0.325, 0.54, 0.3221, 0.5388, 0.2756, 0.2141, 0.03692, 0.2681, 0.02467, 0.274, 0.06935, 0.2287, 0.07959, 0.08994, 0.4898, 0.05796, 0.4446, 0.09698, 0.422, 0.1238, 0.46, 0.5263, 0.4781, 0.4883, 0.5182, 0.4585, 0.4844, 0.4906, 0.4507, 0.4297, 0.05233, 0.4766, 0.08184, 0.4491, 0.1176, 0.4098, 0.09276, 0.02168, 0.2847, 0.03102, 0.2302, 0.07456, 0.2418, 0.06665, 0.2876, 0.3385, 0.585, 0.2832, 0.5865, 0.2861, 0.5415, 0.3326, 0.5403, 0.5713, 0.2157, 0.5835, 0.2696, 0.5388, 0.2756, 0.5286, 0.2302, 0.1636, 0.05947, 0.2141, 0.03692, 0.2287, 0.07959, 0.1862, 0.09849, 0.1301, 0.5279, 0.08994, 0.4898, 0.1238, 0.46, 0.1575, 0.4921, 0.5559, 0.4312, 0.5263, 0.4781, 0.4906, 0.4507, 0.5154, 0.4113, 0.378, 0.03253, 0.4297, 0.05233, 0.4098, 0.09276, 0.3664, 0.07607, 0.02316, 0.3401, 0.02168, 0.2847, 0.06665, 0.2876, 0.06784, 0.3341, 0.3925, 0.5728, 0.3385, 0.585, 0.3326, 0.5403, 0.378, 0.5301, 0.5487, 0.1651, 0.5713, 0.2157, 0.5286, 0.2302, 0.5097, 0.1877, 0.08033, 0.1316, 0.1184, 0.09145, 0.1481, 0.1253, 0.1161, 0.159, 0.1184, 0.09145, 0.1636, 0.05947, 0.1862, 0.09849, 0.1481, 0.1253, 0.177, 0.5574, 0.1301, 0.5279, 0.1575, 0.4921, 0.1969, 0.5169, 0.5757, 0.3795, 0.5559, 0.4312, 0.5154, 0.4113, 0.5321, 0.3679, 0.3235, 0.02319, 0.378, 0.03253, 0.3664, 0.07607, 0.3205, 0.06816, 0.03541, 0.394, 0.02316, 0.3401, 0.06784, 0.3341, 0.07808, 0.3795, 0.05082, 0.1785, 0.08033, 0.1316, 0.1161, 0.159, 0.09125, 0.1984, 0.5167, 0.1199, 0.5487, 0.1651, 0.5097, 0.1877, 0.4829, 0.1497, 0.2286, 0.5772, 0.177, 0.5574, 0.1969, 0.5169, 0.2403, 0.5336, 0.4431, 0.5502, 0.3925, 0.5728, 0.378, 0.5301, 0.4205, 0.5112, 0.8974, 0.9266, 0.8522, 0.9586, 0.83, 0.9197, 0.8681, 0.8927, 0.4667, 0.8528, 0.4441, 0.8022, 0.4866, 0.788, 0.5056, 0.8306, 0.6231, 0.4447, 0.6772, 0.4325, 0.6827, 0.4769, 0.6373, 0.4872, 0.9928, 0.6778, 0.9943, 0.7332, 0.9496, 0.73, 0.9483, 0.6833, 0.6375, 0.9855, 0.5858, 0.9657, 0.6058, 0.9256, 0.6494, 0.9423, 0.4596, 0.5864, 0.4891, 0.5395, 0.5245, 0.567, 0.4997, 0.6064, 0.8858, 0.4897, 0.926, 0.5279, 0.8921, 0.5572, 0.8583, 0.5251, 0.8522, 0.9586, 0.8016, 0.9812, 0.7874, 0.9386, 0.83, 0.9197, 0.4441, 0.8022, 0.4319, 0.7481, 0.4763, 0.7426, 0.4866, 0.788, 0.6772, 0.4325, 0.7326, 0.431, 0.7293, 0.4757, 0.6827, 0.4769, 0.9943, 0.7332, 0.9849, 0.7878, 0.9417, 0.7759, 0.9496, 0.73, 0.5858, 0.9657, 0.5389, 0.9362, 0.5664, 0.9008, 0.6058, 0.9256, 0.4891, 0.5395, 0.5273, 0.4993, 0.5566, 0.5332, 0.5245, 0.567, 0.926, 0.5279, 0.958, 0.5731, 0.9191, 0.5953, 0.8921, 0.5572, 0.8016, 0.9812, 0.7475, 0.9934, 0.7419, 0.949, 0.7874, 0.9386, 0.4319, 0.7481, 0.4304, 0.6927, 0.4751, 0.6959, 0.4763, 0.7426, 0.7326, 0.431, 0.7872, 0.4404, 0.7753, 0.4836, 0.7293, 0.4757, 0.9849, 0.7878, 0.9651, 0.8395, 0.925, 0.8195, 0.9417, 0.7759, 0.5389, 0.9362, 0.4987, 0.898, 0.5325, 0.8687, 0.5664, 0.9008, 0.5273, 0.4993, 0.5725, 0.4673, 0.5947, 0.5062, 0.5566, 0.5332, 0.958, 0.5731, 0.9806, 0.6237, 0.938, 0.6379, 0.9191, 0.5953, 0.7475, 0.9934, 0.6921, 0.9949, 0.6953, 0.9502, 0.7419, 0.949, 0.4304, 0.6927, 0.4397, 0.6381, 0.483, 0.65, 0.4751, 0.6959, 0.7872, 0.4404, 0.8389, 0.4602, 0.8188, 0.5003, 0.7753, 0.4836, 0.9355, 0.8864, 0.8974, 0.9266, 0.8681, 0.8927, 0.9002, 0.8589, 0.9651, 0.8395, 0.9355, 0.8864, 0.9002, 0.8589, 0.925, 0.8195, 0.4987, 0.898, 0.4667, 0.8528, 0.5056, 0.8306, 0.5325, 0.8687, 0.5725, 0.4673, 0.6231, 0.4447, 0.6373, 0.4872, 0.5947, 0.5062, 0.9806, 0.6237, 0.9928, 0.6778, 0.9483, 0.6833, 0.938, 0.6379, 0.6921, 0.9949, 0.6375, 0.9855, 0.6494, 0.9423, 0.6953, 0.9502, 0.4397, 0.6381, 0.4596, 0.5864, 0.4997, 0.6064, 0.483, 0.65, 0.8389, 0.4602, 0.8858, 0.4897, 0.8583, 0.5251, 0.8188, 0.5003, 0.1887, 0.4518, 0.1622, 0.4267, 0.2044, 0.3902, 0.2229, 0.4079, 0.4803, 0.2463, 0.4883, 0.282, 0.433, 0.2888, 0.4274, 0.2638, 0.1622, 0.4267, 0.1412, 0.3968, 0.1896, 0.3693, 0.2044, 0.3902, 0.4883, 0.282, 0.4892, 0.3185, 0.4337, 0.3145, 0.433, 0.2888, 0.1412, 0.3968, 0.1264, 0.3634, 0.1792, 0.3458, 0.1896, 0.3693, 0.4892, 0.3185, 0.483, 0.3545, 0.4293, 0.3397, 0.4337, 0.3145, 0.1264, 0.3634, 0.1184, 0.3277, 0.1736, 0.3209, 0.1792, 0.3458, 0.483, 0.3545, 0.4699, 0.3886, 0.4201, 0.3636, 0.4293, 0.3397, 0.1815, 0.1638, 0.2114, 0.1427, 0.2389, 0.1911, 0.218, 0.2059, 0.1184, 0.3277, 0.1174, 0.2912, 0.173, 0.2952, 0.1736, 0.3209, 0.4699, 0.3886, 0.4503, 0.4195, 0.4064, 0.3852, 0.4201, 0.3636, 0.2114, 0.1427, 0.2448, 0.1279, 0.2623, 0.1808, 0.2389, 0.1911, 0.1174, 0.2912, 0.1237, 0.2552, 0.1774, 0.27, 0.173, 0.2952, 0.4503, 0.4195, 0.4251, 0.4459, 0.3887, 0.4038, 0.4064, 0.3852, 0.2448, 0.1279, 0.2804, 0.1199, 0.2873, 0.1751, 0.2623, 0.1808, 0.1237, 0.2552, 0.1368, 0.2211, 0.1866, 0.2461, 0.1774, 0.27, 0.4251, 0.4459, 0.3953, 0.467, 0.3678, 0.4186, 0.3887, 0.4038, 0.2804, 0.1199, 0.317, 0.119, 0.3129, 0.1745, 0.2873, 0.1751, 0.1368, 0.2211, 0.1563, 0.1902, 0.2003, 0.2244, 0.1866, 0.2461, 0.3953, 0.467, 0.3619, 0.4818, 0.3443, 0.4289, 0.3678, 0.4186, 0.317, 0.119, 0.353, 0.1252, 0.3382, 0.1789, 0.3129, 0.1745, 0.1563, 0.1902, 0.1815, 0.1638, 0.218, 0.2059, 0.2003, 0.2244, 0.3619, 0.4818, 0.3262, 0.4898, 0.3193, 0.4346, 0.3443, 0.4289, 0.353, 0.1252, 0.3871, 0.1383, 0.3621, 0.1881, 0.3382, 0.1789, 0.3262, 0.4898, 0.2897, 0.4907, 0.2937, 0.4352, 0.3193, 0.4346, 0.3871, 0.1383, 0.418, 0.1579, 0.3837, 0.2018, 0.3621, 0.1881, 0.2897, 0.4907, 0.2537, 0.4845, 0.2685, 0.4308, 0.2937, 0.4352, 0.418, 0.1579, 0.4444, 0.183, 0.4023, 0.2195, 0.3837, 0.2018, 0.2537, 0.4845, 0.2196, 0.4714, 0.2446, 0.4216, 0.2685, 0.4308, 0.4444, 0.183, 0.4655, 0.2129, 0.417, 0.2404, 0.4023, 0.2195, 0.2196, 0.4714, 0.1887, 0.4518, 0.2229, 0.4079, 0.2446, 0.4216, 0.4655, 0.2129, 0.4803, 0.2463, 0.4274, 0.2638, 0.417, 0.2404, 0.7682, 0.5094, 0.8068, 0.5242, 0.7842, 0.5697, 0.7549, 0.5585, 0.5528, 0.8512, 0.5289, 0.8174, 0.573, 0.7921, 0.5912, 0.8177, 0.8068, 0.5242, 0.8418, 0.5463, 0.8107, 0.5865, 0.7842, 0.5697, 0.5289, 0.8174, 0.5121, 0.7796, 0.5603, 0.7634, 0.573, 0.7921, 0.8418, 0.5463, 0.8719, 0.5747, 0.8335, 0.6081, 0.8107, 0.5865, 0.5121, 0.7796, 0.5029, 0.7393, 0.5534, 0.7328, 0.5603, 0.7634, 0.8719, 0.5747, 0.8958, 0.6085, 0.8516, 0.6338, 0.8335, 0.6081, 0.5029, 0.7393, 0.5018, 0.6979, 0.5525, 0.7014, 0.5534, 0.7328, 0.8958, 0.6085, 0.9126, 0.6463, 0.8644, 0.6625, 0.8516, 0.6338, 0.5018, 0.6979, 0.5088, 0.6571, 0.5579, 0.6704, 0.5525, 0.7014, 0.879, 0.8424, 0.8506, 0.8725, 0.8171, 0.8341, 0.8388, 0.8114, 0.9126, 0.6463, 0.9218, 0.6866, 0.8713, 0.6931, 0.8644, 0.6625, 0.5088, 0.6571, 0.5236, 0.6185, 0.5691, 0.6411, 0.5579, 0.6704, 0.8506, 0.8725, 0.8168, 0.8964, 0.7915, 0.8522, 0.8171, 0.8341, 0.9218, 0.6866, 0.9229, 0.728, 0.8721, 0.7245, 0.8713, 0.6931, 0.5236, 0.6185, 0.5456, 0.5835, 0.5859, 0.6145, 0.5691, 0.6411, 0.8168, 0.8964, 0.779, 0.9132, 0.7628, 0.865, 0.7915, 0.8522, 0.9229, 0.728, 0.9159, 0.7688, 0.8668, 0.7555, 0.8721, 0.7245, 0.5456, 0.5835, 0.5741, 0.5534, 0.6075, 0.5918, 0.5859, 0.6145, 0.779, 0.9132, 0.7386, 0.9224, 0.7322, 0.8719, 0.7628, 0.865, 0.9159, 0.7688, 0.9011, 0.8074, 0.8555, 0.7848, 0.8668, 0.7555, 0.5741, 0.5534, 0.6079, 0.5295, 0.6332, 0.5736, 0.6075, 0.5918, 0.7386, 0.9224, 0.6973, 0.9235, 0.7008, 0.8727, 0.7322, 0.8719, 0.9011, 0.8074, 0.879, 0.8424, 0.8388, 0.8114, 0.8555, 0.7848, 0.6079, 0.5295, 0.6457, 0.5127, 0.6619, 0.5609, 0.6332, 0.5736, 0.6973, 0.9235, 0.6565, 0.9165, 0.6698, 0.8674, 0.7008, 0.8727, 0.6457, 0.5127, 0.686, 0.5035, 0.6925, 0.554, 0.6619, 0.5609, 0.6565, 0.9165, 0.6179, 0.9017, 0.6405, 0.8561, 0.6698, 0.8674, 0.686, 0.5035, 0.7274, 0.5024, 0.7239, 0.5532, 0.6925, 0.554, 0.6179, 0.9017, 0.5828, 0.8796, 0.6139, 0.8394, 0.6405, 0.8561, 0.7274, 0.5024, 0.7682, 0.5094, 0.7549, 0.5585, 0.7239, 0.5532, 0.5828, 0.8796, 0.5528, 0.8512, 0.5912, 0.8177, 0.6139, 0.8394])
me_cylinder.use_remesh_preserve_volume = False
me_cylinder.use_remesh_preserve_attributes = False
me_cylinder.use_mirror_vertex_groups = False
me_cylinder.update()

# ---- objects
ob_cylinder = bpy.data.objects.new('Cylinder', me_cylinder)
ob_lamp = bpy.data.objects.new('Lamp', light_lamp)
ob_camera = bpy.data.objects.new('Camera', cam_camera)

# ---- transforms, parenting, visibility, modifiers, constraints
ob_cylinder.location = (0.0, 0.0, 0.0)
ob_cylinder.lineart.crease_threshold = 0.0
ob_lamp.location = (4.076, 1.005, 5.904)
ob_lamp.rotation_euler = (0.6503, 0.05522, 1.866)
ob_lamp.lock_rotations_4d = False
ob_lamp.empty_display_type = 'ARROWS'
ob_lamp.color = (0.0, 0.0, 0.0, 0.0)
ob_lamp.lineart.crease_threshold = 0.0
ob_camera.location = (7.481, -6.508, 5.344)
ob_camera.rotation_euler = (1.109, 0.0, 0.8149)
ob_camera.lock_rotations_4d = False
ob_camera.empty_display_type = 'ARROWS'
ob_camera.color = (0.0, 0.0, 0.0, 0.0)
ob_camera.display_type = 'WIRE'
ob_camera.lineart.crease_threshold = 0.0

# ---- collection membership
col_collection_1.objects.link(ob_cylinder)
col_collection_1.objects.link(ob_lamp)
col_collection_1.objects.link(ob_camera)

# ---- scene / render settings (as saved in the file)
scene.camera = ob_camera
scene.frame_start = 1; scene.frame_end = 250; scene.frame_set(1)
scene.render.engine = 'BLENDER_EEVEE_NEXT'
scene.render.resolution_percentage = 50
scene.render.dither_intensity = 0.0
scene.cycles.use_denoising = False
scene.cycles.samples = 128
scene.cycles.sampling_pattern = 'TABULATED_SOBOL'
scene.cycles.use_adaptive_sampling = False
scene.cycles.use_light_tree = False
scene.cycles.blur_glossy = 0.0
scene.cycles.sample_clamp_indirect = 0.0
scene.view_settings.view_transform = 'Standard'
bpy.context.view_layer.update()
